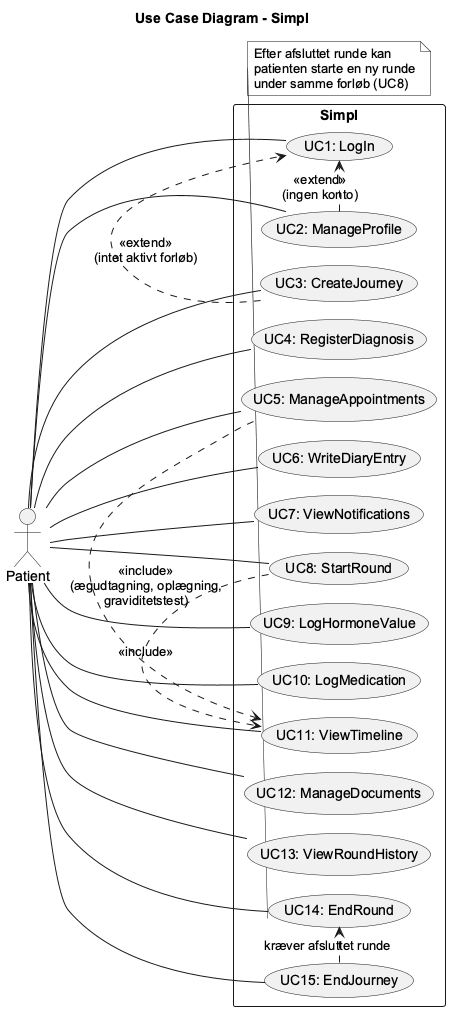

The diagram above was rendered by PlantUML. Its source (embedded in the PNG):
@startuml
!pragma layout smetana
skinparam shadowing false
skinparam monochrome true
skinparam defaultFontName Arial
left to right direction

title Use Case Diagram - Simpl

actor "Patient" as u

rectangle "Simpl" {
  usecase "UC1: LogIn" as UC1
  usecase "UC2: ManageProfile" as UC2
  usecase "UC3: CreateJourney" as UC3
  usecase "UC4: RegisterDiagnosis" as UC4
  usecase "UC5: ManageAppointments" as UC5
  usecase "UC6: WriteDiaryEntry" as UC6
  usecase "UC7: ViewNotifications" as UC7
  usecase "UC8: StartRound" as UC8
  usecase "UC9: LogHormoneValue" as UC9
  usecase "UC10: LogMedication" as UC10
  usecase "UC11: ViewTimeline" as UC11
  usecase "UC12: ManageDocuments" as UC12
  usecase "UC13: ViewRoundHistory" as UC13
  usecase "UC14: EndRound" as UC14
  usecase "UC15: EndJourney" as UC15
}

u -- UC1
u -- UC2
u -- UC3
u -- UC4
u -- UC5
u -- UC6
u -- UC7
u -- UC8
u -- UC9
u -- UC10
u -- UC11
u -- UC12
u -- UC13
u -- UC14
u -- UC15

' Betingede udvidelser af login-flowet
UC2 .> UC1 : <<extend>>\n(ingen konto)
UC3 .> UC1 : <<extend>>\n(intet aktivt forløb)

' Disse use cases skriver selv hændelser på tidslinjen (start runde + aftaler om de store trin). Afslut runde gør ikke
UC8 .> UC11 : <<include>>
UC5 .> UC11 : <<include>>\n(ægudtagning, oplægning,\ngraviditetstest)

' Et forløb kan kun afsluttes, når der ikke er en runde i gang
UC15 .> UC14 : kræver afsluttet runde

note bottom of UC14
  Efter afsluttet runde kan
  patienten starte en ny runde
  under samme forløb (UC8)
end note

@enduml